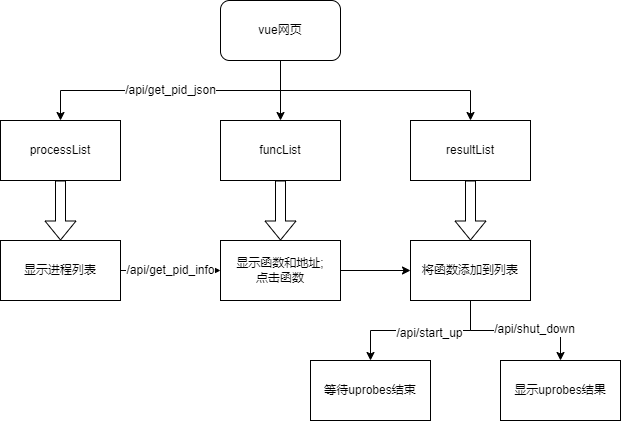

The diagram above was exported from draw.io. Its source (the exported page's mxGraphModel, read from the mxfile embedded in the PNG):
<mxGraphModel dx="1422" dy="762" grid="1" gridSize="10" guides="1" tooltips="1" connect="1" arrows="1" fold="1" page="1" pageScale="1" pageWidth="700" pageHeight="1000" math="0" shadow="0">
  <root>
    <mxCell id="0" />
    <mxCell id="1" parent="0" />
    <mxCell id="lede2aMC1unv3Rded6bg-6" value="/api/get_pid_json" style="edgeStyle=orthogonalEdgeStyle;rounded=0;orthogonalLoop=1;jettySize=auto;html=1;exitX=0.5;exitY=1;exitDx=0;exitDy=0;entryX=0.5;entryY=0;entryDx=0;entryDy=0;" edge="1" parent="1" source="lede2aMC1unv3Rded6bg-1" target="lede2aMC1unv3Rded6bg-2">
      <mxGeometry relative="1" as="geometry" />
    </mxCell>
    <mxCell id="lede2aMC1unv3Rded6bg-7" style="edgeStyle=orthogonalEdgeStyle;rounded=0;orthogonalLoop=1;jettySize=auto;html=1;exitX=0.5;exitY=1;exitDx=0;exitDy=0;entryX=0.5;entryY=0;entryDx=0;entryDy=0;" edge="1" parent="1" source="lede2aMC1unv3Rded6bg-1" target="lede2aMC1unv3Rded6bg-3">
      <mxGeometry relative="1" as="geometry" />
    </mxCell>
    <mxCell id="lede2aMC1unv3Rded6bg-8" style="edgeStyle=orthogonalEdgeStyle;rounded=0;orthogonalLoop=1;jettySize=auto;html=1;exitX=0.5;exitY=1;exitDx=0;exitDy=0;entryX=0.5;entryY=0;entryDx=0;entryDy=0;" edge="1" parent="1" source="lede2aMC1unv3Rded6bg-1" target="lede2aMC1unv3Rded6bg-4">
      <mxGeometry relative="1" as="geometry" />
    </mxCell>
    <mxCell id="lede2aMC1unv3Rded6bg-1" value="vue网页" style="rounded=1;whiteSpace=wrap;html=1;" vertex="1" parent="1">
      <mxGeometry x="290" y="80" width="120" height="60" as="geometry" />
    </mxCell>
    <mxCell id="lede2aMC1unv3Rded6bg-2" value="processList" style="rounded=0;whiteSpace=wrap;html=1;" vertex="1" parent="1">
      <mxGeometry x="70" y="200" width="120" height="60" as="geometry" />
    </mxCell>
    <mxCell id="lede2aMC1unv3Rded6bg-3" value="funcList" style="rounded=0;whiteSpace=wrap;html=1;" vertex="1" parent="1">
      <mxGeometry x="290" y="200" width="120" height="60" as="geometry" />
    </mxCell>
    <mxCell id="lede2aMC1unv3Rded6bg-4" value="resultList" style="rounded=0;whiteSpace=wrap;html=1;" vertex="1" parent="1">
      <mxGeometry x="480" y="200" width="120" height="60" as="geometry" />
    </mxCell>
    <mxCell id="lede2aMC1unv3Rded6bg-16" style="edgeStyle=orthogonalEdgeStyle;rounded=0;orthogonalLoop=1;jettySize=auto;html=1;exitX=0.5;exitY=1;exitDx=0;exitDy=0;entryX=0.5;entryY=0;entryDx=0;entryDy=0;" edge="1" parent="1" source="lede2aMC1unv3Rded6bg-5" target="lede2aMC1unv3Rded6bg-14">
      <mxGeometry relative="1" as="geometry" />
    </mxCell>
    <mxCell id="lede2aMC1unv3Rded6bg-18" value="/api/start_up" style="edgeLabel;html=1;align=center;verticalAlign=middle;resizable=0;points=[];" vertex="1" connectable="0" parent="lede2aMC1unv3Rded6bg-16">
      <mxGeometry x="-0.096" y="2" relative="1" as="geometry">
        <mxPoint as="offset" />
      </mxGeometry>
    </mxCell>
    <mxCell id="lede2aMC1unv3Rded6bg-17" style="edgeStyle=orthogonalEdgeStyle;rounded=0;orthogonalLoop=1;jettySize=auto;html=1;exitX=0.5;exitY=1;exitDx=0;exitDy=0;" edge="1" parent="1" source="lede2aMC1unv3Rded6bg-5" target="lede2aMC1unv3Rded6bg-15">
      <mxGeometry relative="1" as="geometry" />
    </mxCell>
    <mxCell id="lede2aMC1unv3Rded6bg-19" value="/api/shut_down" style="edgeLabel;html=1;align=center;verticalAlign=middle;resizable=0;points=[];" vertex="1" connectable="0" parent="lede2aMC1unv3Rded6bg-17">
      <mxGeometry x="0.2429" y="2" relative="1" as="geometry">
        <mxPoint as="offset" />
      </mxGeometry>
    </mxCell>
    <mxCell id="lede2aMC1unv3Rded6bg-5" value="将函数添加到列表" style="rounded=0;whiteSpace=wrap;html=1;" vertex="1" parent="1">
      <mxGeometry x="480" y="320" width="120" height="60" as="geometry" />
    </mxCell>
    <mxCell id="lede2aMC1unv3Rded6bg-12" value="/api/get_pid_info" style="edgeStyle=orthogonalEdgeStyle;rounded=0;orthogonalLoop=1;jettySize=auto;html=1;exitX=1;exitY=0.5;exitDx=0;exitDy=0;" edge="1" parent="1" source="lede2aMC1unv3Rded6bg-10" target="lede2aMC1unv3Rded6bg-11">
      <mxGeometry relative="1" as="geometry" />
    </mxCell>
    <mxCell id="lede2aMC1unv3Rded6bg-10" value="显示进程列表" style="rounded=0;whiteSpace=wrap;html=1;" vertex="1" parent="1">
      <mxGeometry x="70" y="320" width="120" height="60" as="geometry" />
    </mxCell>
    <mxCell id="lede2aMC1unv3Rded6bg-13" style="edgeStyle=orthogonalEdgeStyle;rounded=0;orthogonalLoop=1;jettySize=auto;html=1;exitX=1;exitY=0.5;exitDx=0;exitDy=0;entryX=0;entryY=0.5;entryDx=0;entryDy=0;" edge="1" parent="1" source="lede2aMC1unv3Rded6bg-11" target="lede2aMC1unv3Rded6bg-5">
      <mxGeometry relative="1" as="geometry" />
    </mxCell>
    <mxCell id="lede2aMC1unv3Rded6bg-11" value="显示函数和地址;&lt;br&gt;点击函数" style="rounded=0;whiteSpace=wrap;html=1;" vertex="1" parent="1">
      <mxGeometry x="290" y="320" width="120" height="60" as="geometry" />
    </mxCell>
    <mxCell id="lede2aMC1unv3Rded6bg-14" value="等待uprobes结束" style="rounded=0;whiteSpace=wrap;html=1;" vertex="1" parent="1">
      <mxGeometry x="380" y="440" width="120" height="60" as="geometry" />
    </mxCell>
    <mxCell id="lede2aMC1unv3Rded6bg-15" value="显示uprobes结果" style="rounded=0;whiteSpace=wrap;html=1;" vertex="1" parent="1">
      <mxGeometry x="570" y="440" width="120" height="60" as="geometry" />
    </mxCell>
    <mxCell id="lede2aMC1unv3Rded6bg-20" value="" style="shape=flexArrow;endArrow=classic;html=1;rounded=0;exitX=0.5;exitY=1;exitDx=0;exitDy=0;entryX=0.5;entryY=0;entryDx=0;entryDy=0;" edge="1" parent="1" source="lede2aMC1unv3Rded6bg-2" target="lede2aMC1unv3Rded6bg-10">
      <mxGeometry width="50" height="50" relative="1" as="geometry">
        <mxPoint x="320" y="410" as="sourcePoint" />
        <mxPoint x="370" y="360" as="targetPoint" />
      </mxGeometry>
    </mxCell>
    <mxCell id="lede2aMC1unv3Rded6bg-21" value="" style="shape=flexArrow;endArrow=classic;html=1;rounded=0;exitX=0.5;exitY=1;exitDx=0;exitDy=0;entryX=0.5;entryY=0;entryDx=0;entryDy=0;" edge="1" parent="1" source="lede2aMC1unv3Rded6bg-3" target="lede2aMC1unv3Rded6bg-11">
      <mxGeometry width="50" height="50" relative="1" as="geometry">
        <mxPoint x="300" y="470" as="sourcePoint" />
        <mxPoint x="270" y="530" as="targetPoint" />
      </mxGeometry>
    </mxCell>
    <mxCell id="lede2aMC1unv3Rded6bg-22" value="" style="shape=flexArrow;endArrow=classic;html=1;rounded=0;entryX=0.5;entryY=0;entryDx=0;entryDy=0;exitX=0.5;exitY=1;exitDx=0;exitDy=0;" edge="1" parent="1" source="lede2aMC1unv3Rded6bg-4" target="lede2aMC1unv3Rded6bg-5">
      <mxGeometry width="50" height="50" relative="1" as="geometry">
        <mxPoint x="160" y="480" as="sourcePoint" />
        <mxPoint x="210" y="430" as="targetPoint" />
      </mxGeometry>
    </mxCell>
  </root>
</mxGraphModel>